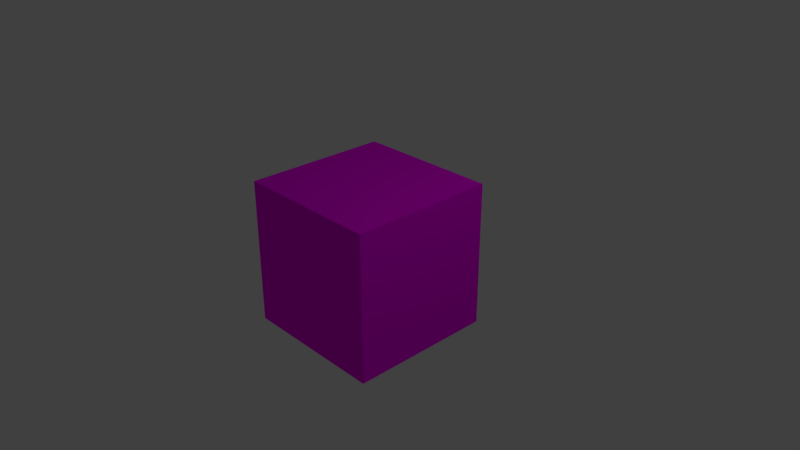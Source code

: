 # Source: yellowcube.blend  (saved by Blender 2.79.0; exported with 4.5.12 LTS)
import bpy
from mathutils import Matrix  # noqa: F401  (used for matrix-valued properties, if any)

bpy.ops.wm.read_factory_settings(use_empty=True)
scene = bpy.context.scene
scene.name = 'Scene'

# ---- collections
col_collection_1 = bpy.data.collections.new('Collection 1'); scene.collection.children.link(col_collection_1)

# ---- images (referenced by path relative to the original .blend; pixels are not part of the script)
import os
ASSET_DIR = os.environ.get("B2B_ASSET_DIR", "")  # directory of the original .blend (textures are referenced by path, not embedded)
HERE = os.path.dirname(os.path.abspath(__file__))  # packed textures are extracted next to this script under _unpacked/

def load_image(name, relpath, width, height, colorspace="sRGB"):
    """Load a texture the original file referenced (path relative to the .blend, or extracted next to this script)."""
    p = next((c for c in (os.path.join(HERE, relpath), os.path.join(ASSET_DIR, relpath)) if relpath and os.path.exists(c)), "")
    if p:
        img = bpy.data.images.load(p, check_existing=True)
        img.name = name
    else:  # same state as the original file: an image datablock whose file is absent (Cycles renders it pink)
        img = bpy.data.images.new(name, width, height)
        img.source = "FILE"
        img.filepath = "//" + (relpath or name)
    img.colorspace_settings.name = colorspace
    return img
img_yellowtexture_png = load_image('yellowtexture.png', 'yellowtexture.png', 1024, 1024, 'sRGB')

# ---- materials (node trees are filled in below, after node groups)
mat_yellowmat = bpy.data.materials.new('YellowMat')
mat_yellowmat.alpha_threshold = 0.0
mat_yellowmat.roughness = 0.5

# ---- material node trees
mat_yellowmat.use_nodes = True; mat_yellowmat.node_tree.nodes.clear()
_N = mat_yellowmat.node_tree.nodes; _L = mat_yellowmat.node_tree.links
n0 = _N.new('ShaderNodeOutputMaterial'); n0.name = 'Material Output'; n0.location = (300, 300)
n1 = _N.new('ShaderNodeBsdfDiffuse'); n1.name = 'Diffuse BSDF'; n1.location = (10, 300)
n2 = _N.new('ShaderNodeTexImage'); n2.name = 'Image Texture'; n2.location = (-180, 300)
n2.width = 140
n2.image = img_yellowtexture_png
_L.new(n1.outputs[0], n0.inputs[0])
_L.new(n2.outputs[0], n1.inputs[0])
n0.is_active_output = True

# ---- world
world_world = bpy.data.worlds.new('World'); scene.world = world_world
world_world.color = (0.05088, 0.05088, 0.05088)
world_world.use_sun_shadow = False
world_world.sun_shadow_jitter_overblur = 0.0
world_world.cycles.sampling_method = 'MANUAL'

# ---- cameras
cam_camera = bpy.data.cameras.new('Camera')
cam_camera.clip_end = 100.0
cam_camera.lens = 35.0
cam_camera.sensor_width = 32.0
cam_camera.sensor_height = 18.0
cam_camera.ortho_scale = 7.314
cam_camera.dof.focus_distance = 0.0

# ---- lights
light_lamp = bpy.data.lights.new('Lamp', 'POINT')
light_lamp.transmission_factor = 0.0
light_lamp.cutoff_distance = 30.0
light_lamp.energy = 100.0
light_lamp.shadow_buffer_clip_start = 1.001
light_lamp.shadow_soft_size = 0.1
light_lamp.shadow_maximum_resolution = 0.006
light_lamp.use_absolute_resolution = True

# ---- meshes
me_cube_001 = bpy.data.meshes.new('Cube.001')
me_cube_001.from_pydata([(-1.0, -1.0, -1.0), (-1.0, -1.0, 1.0), (-1.0, 1.0, -1.0), (-1.0, 1.0, 1.0), (1.0, -1.0, -1.0), (1.0, -1.0, 1.0), (1.0, 1.0, -1.0), (1.0, 1.0, 1.0)], [], [(0, 1, 3, 2), (2, 3, 7, 6), (6, 7, 5, 4), (4, 5, 1, 0), (2, 6, 4, 0), (7, 3, 1, 5)])
me_cube_001.materials.append(mat_yellowmat)
me_cube_001.use_remesh_preserve_volume = False
me_cube_001.use_remesh_preserve_attributes = False
me_cube_001.use_mirror_vertex_groups = False
me_cube_001.update()

# ---- objects
ob_cube = bpy.data.objects.new('Cube', me_cube_001)
ob_lamp = bpy.data.objects.new('Lamp', light_lamp)
ob_camera = bpy.data.objects.new('Camera', cam_camera)

# ---- transforms, parenting, visibility, modifiers, constraints
ob_cube.location = (0.0, 0.0, 0.0)
ob_cube.lineart.crease_threshold = 0.0
ob_lamp.location = (4.076, 1.005, 5.904)
ob_lamp.rotation_euler = (0.6503, 0.05522, 1.866)
ob_lamp.lock_rotations_4d = False
ob_lamp.empty_display_type = 'ARROWS'
ob_lamp.color = (0.0, 0.0, 0.0, 0.0)
ob_lamp.lineart.crease_threshold = 0.0
ob_camera.location = (7.481, -6.508, 5.344)
ob_camera.rotation_euler = (1.109, 0.0, 0.8149)
ob_camera.lock_rotations_4d = False
ob_camera.empty_display_type = 'ARROWS'
ob_camera.color = (0.0, 0.0, 0.0, 0.0)
ob_camera.display_type = 'WIRE'
ob_camera.lineart.crease_threshold = 0.0

# ---- collection membership
col_collection_1.objects.link(ob_cube)
col_collection_1.objects.link(ob_lamp)
col_collection_1.objects.link(ob_camera)

# ---- scene / render settings (as saved in the file)
scene.camera = ob_camera
scene.frame_start = 1; scene.frame_end = 250; scene.frame_set(1)
scene.render.engine = 'CYCLES'
scene.render.resolution_percentage = 50
scene.render.dither_intensity = 0.0
scene.cycles.use_denoising = False
scene.cycles.samples = 128
scene.cycles.sampling_pattern = 'TABULATED_SOBOL'
scene.cycles.use_adaptive_sampling = False
scene.cycles.use_light_tree = False
scene.cycles.blur_glossy = 0.0
scene.cycles.sample_clamp_indirect = 0.0
scene.view_settings.view_transform = 'Standard'
bpy.context.view_layer.update()
